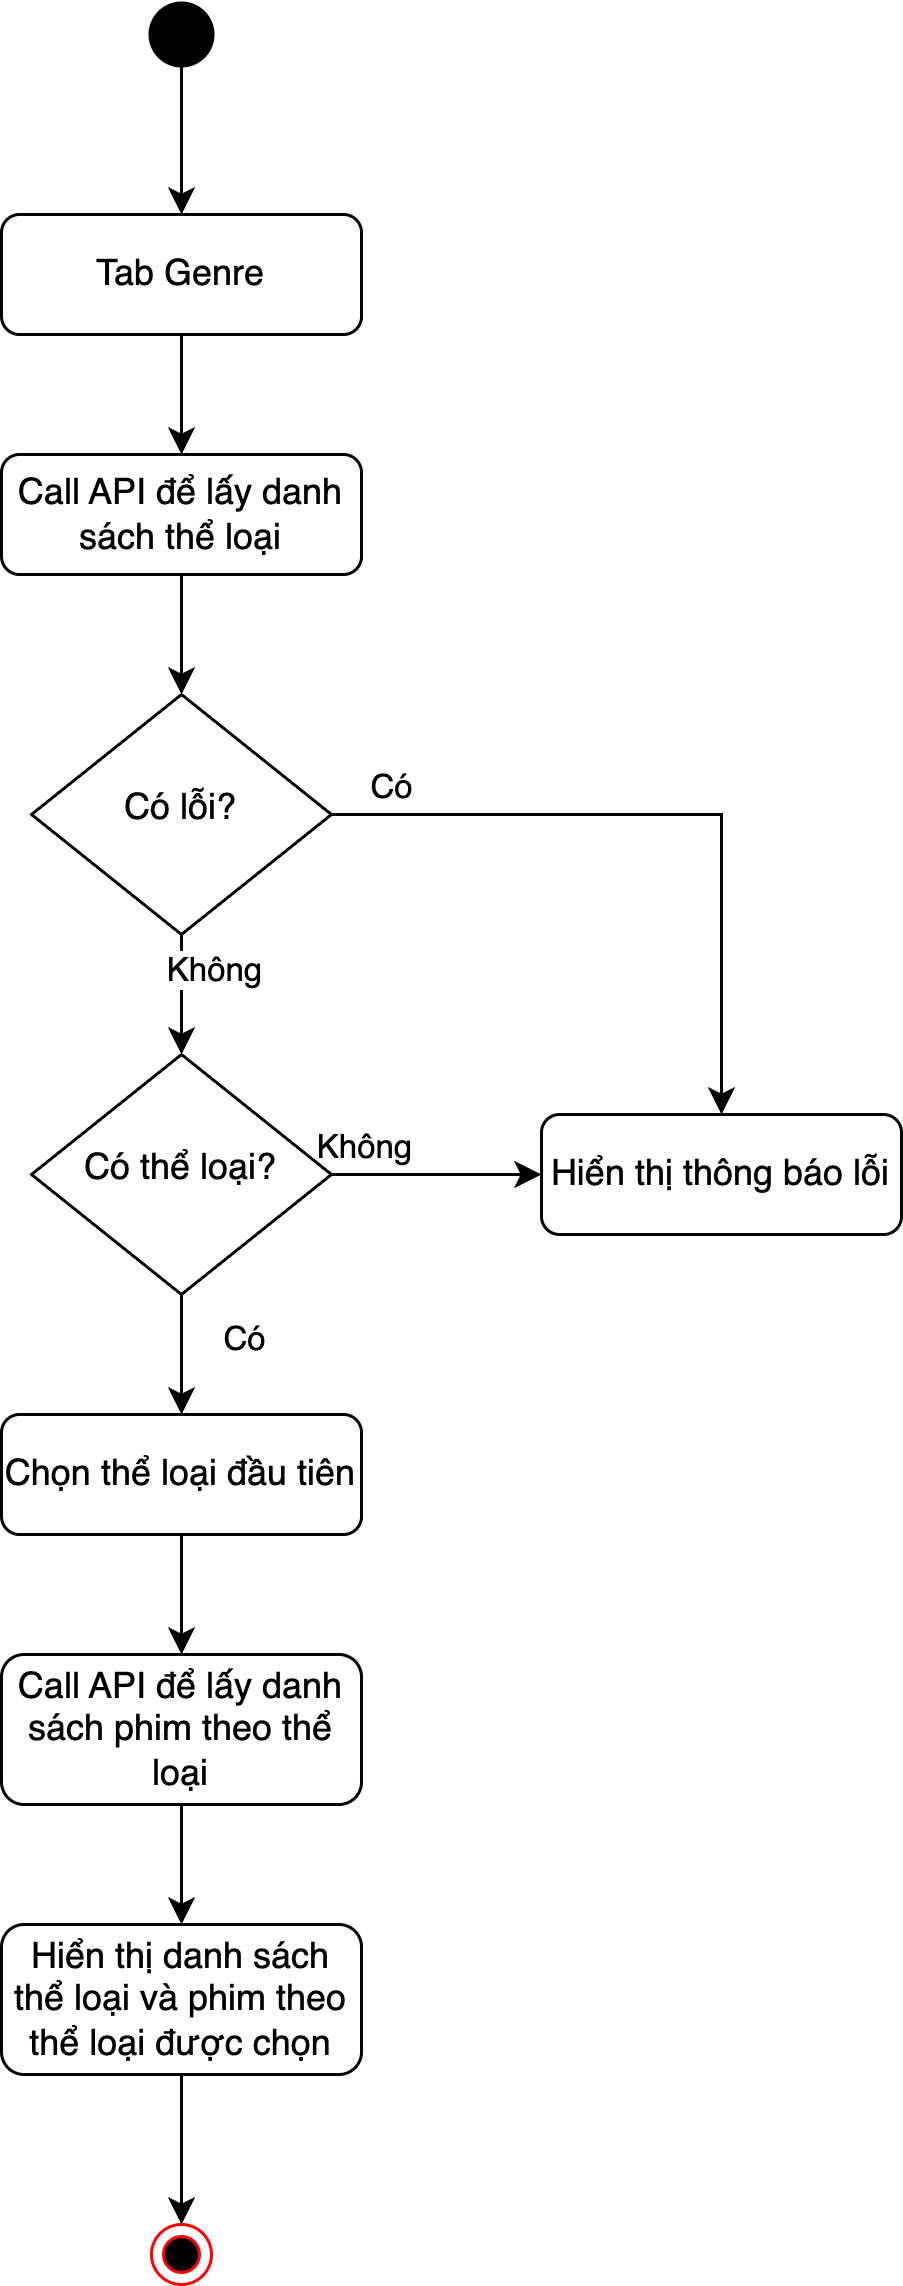

The diagram above was exported from draw.io. Its source (the exported page's mxGraphModel, read from the mxfile embedded in the PNG):
<mxGraphModel dx="1428" dy="773" grid="1" gridSize="10" guides="1" tooltips="1" connect="1" arrows="1" fold="1" page="1" pageScale="1" pageWidth="827" pageHeight="1169" math="0" shadow="0">
  <root>
    <mxCell id="uU0-73wk6lTab2WddauK-0" />
    <mxCell id="uU0-73wk6lTab2WddauK-1" parent="uU0-73wk6lTab2WddauK-0" />
    <mxCell id="uU0-73wk6lTab2WddauK-2" style="edgeStyle=orthogonalEdgeStyle;rounded=0;orthogonalLoop=1;jettySize=auto;html=1;exitX=0.5;exitY=1;exitDx=0;exitDy=0;entryX=0.5;entryY=0;entryDx=0;entryDy=0;" edge="1" parent="uU0-73wk6lTab2WddauK-1" source="uU0-73wk6lTab2WddauK-3" target="uU0-73wk6lTab2WddauK-8">
      <mxGeometry relative="1" as="geometry" />
    </mxCell>
    <mxCell id="uU0-73wk6lTab2WddauK-3" value="Call API để lấy danh sách thể loại" style="rounded=1;whiteSpace=wrap;html=1;fontSize=12;glass=0;strokeWidth=1;shadow=0;" vertex="1" parent="uU0-73wk6lTab2WddauK-1">
      <mxGeometry x="80" y="200" width="120" height="40" as="geometry" />
    </mxCell>
    <mxCell id="uU0-73wk6lTab2WddauK-4" style="edgeStyle=orthogonalEdgeStyle;rounded=0;orthogonalLoop=1;jettySize=auto;html=1;" edge="1" parent="uU0-73wk6lTab2WddauK-1" source="uU0-73wk6lTab2WddauK-8" target="uU0-73wk6lTab2WddauK-14">
      <mxGeometry relative="1" as="geometry" />
    </mxCell>
    <mxCell id="uU0-73wk6lTab2WddauK-5" value="Không" style="edgeLabel;html=1;align=center;verticalAlign=middle;resizable=0;points=[];" vertex="1" connectable="0" parent="uU0-73wk6lTab2WddauK-4">
      <mxGeometry x="-0.45" y="1" relative="1" as="geometry">
        <mxPoint x="9" as="offset" />
      </mxGeometry>
    </mxCell>
    <mxCell id="uU0-73wk6lTab2WddauK-6" style="edgeStyle=orthogonalEdgeStyle;rounded=0;orthogonalLoop=1;jettySize=auto;html=1;exitX=1;exitY=0.5;exitDx=0;exitDy=0;entryX=0.5;entryY=0;entryDx=0;entryDy=0;" edge="1" parent="uU0-73wk6lTab2WddauK-1" source="uU0-73wk6lTab2WddauK-8" target="uU0-73wk6lTab2WddauK-9">
      <mxGeometry relative="1" as="geometry" />
    </mxCell>
    <mxCell id="uU0-73wk6lTab2WddauK-7" value="Có" style="edgeLabel;html=1;align=center;verticalAlign=middle;resizable=0;points=[];" vertex="1" connectable="0" parent="uU0-73wk6lTab2WddauK-6">
      <mxGeometry x="-0.8348" relative="1" as="geometry">
        <mxPoint y="-10" as="offset" />
      </mxGeometry>
    </mxCell>
    <mxCell id="uU0-73wk6lTab2WddauK-8" value="Có lỗi?" style="rhombus;whiteSpace=wrap;html=1;shadow=0;fontFamily=Helvetica;fontSize=12;align=center;strokeWidth=1;spacing=6;spacingTop=-4;" vertex="1" parent="uU0-73wk6lTab2WddauK-1">
      <mxGeometry x="90" y="280" width="100" height="80" as="geometry" />
    </mxCell>
    <mxCell id="uU0-73wk6lTab2WddauK-9" value="Hiển thị thông báo lỗi" style="rounded=1;whiteSpace=wrap;html=1;fontSize=12;glass=0;strokeWidth=1;shadow=0;" vertex="1" parent="uU0-73wk6lTab2WddauK-1">
      <mxGeometry x="260" y="420" width="120" height="40" as="geometry" />
    </mxCell>
    <mxCell id="uU0-73wk6lTab2WddauK-10" style="edgeStyle=orthogonalEdgeStyle;rounded=0;orthogonalLoop=1;jettySize=auto;html=1;entryX=0.5;entryY=0;entryDx=0;entryDy=0;" edge="1" parent="uU0-73wk6lTab2WddauK-1" source="uU0-73wk6lTab2WddauK-14" target="uU0-73wk6lTab2WddauK-16">
      <mxGeometry relative="1" as="geometry" />
    </mxCell>
    <mxCell id="uU0-73wk6lTab2WddauK-11" value="Có" style="edgeLabel;html=1;align=center;verticalAlign=middle;resizable=0;points=[];" vertex="1" connectable="0" parent="uU0-73wk6lTab2WddauK-10">
      <mxGeometry x="-0.3" y="1" relative="1" as="geometry">
        <mxPoint x="19" as="offset" />
      </mxGeometry>
    </mxCell>
    <mxCell id="uU0-73wk6lTab2WddauK-12" style="edgeStyle=orthogonalEdgeStyle;rounded=0;orthogonalLoop=1;jettySize=auto;html=1;exitX=1;exitY=0.5;exitDx=0;exitDy=0;entryX=0;entryY=0.5;entryDx=0;entryDy=0;" edge="1" parent="uU0-73wk6lTab2WddauK-1" source="uU0-73wk6lTab2WddauK-14" target="uU0-73wk6lTab2WddauK-9">
      <mxGeometry relative="1" as="geometry" />
    </mxCell>
    <mxCell id="uU0-73wk6lTab2WddauK-13" value="Không" style="edgeLabel;html=1;align=center;verticalAlign=middle;resizable=0;points=[];" vertex="1" connectable="0" parent="uU0-73wk6lTab2WddauK-12">
      <mxGeometry x="-0.4" relative="1" as="geometry">
        <mxPoint x="-11" y="-10" as="offset" />
      </mxGeometry>
    </mxCell>
    <mxCell id="uU0-73wk6lTab2WddauK-14" value="Có thể loại?" style="rhombus;whiteSpace=wrap;html=1;shadow=0;fontFamily=Helvetica;fontSize=12;align=center;strokeWidth=1;spacing=6;spacingTop=-4;" vertex="1" parent="uU0-73wk6lTab2WddauK-1">
      <mxGeometry x="90" y="400" width="100" height="80" as="geometry" />
    </mxCell>
    <mxCell id="lcmv4Ai8ZOJo4Ba0b2TX-1" style="edgeStyle=orthogonalEdgeStyle;rounded=0;orthogonalLoop=1;jettySize=auto;html=1;entryX=0.5;entryY=0;entryDx=0;entryDy=0;" edge="1" parent="uU0-73wk6lTab2WddauK-1" source="uU0-73wk6lTab2WddauK-16" target="lcmv4Ai8ZOJo4Ba0b2TX-0">
      <mxGeometry relative="1" as="geometry" />
    </mxCell>
    <mxCell id="uU0-73wk6lTab2WddauK-16" value="Chọn thể loại đầu tiên" style="rounded=1;whiteSpace=wrap;html=1;fontSize=12;glass=0;strokeWidth=1;shadow=0;" vertex="1" parent="uU0-73wk6lTab2WddauK-1">
      <mxGeometry x="80" y="520" width="120" height="40" as="geometry" />
    </mxCell>
    <mxCell id="uU0-73wk6lTab2WddauK-17" style="edgeStyle=orthogonalEdgeStyle;rounded=0;orthogonalLoop=1;jettySize=auto;html=1;exitX=0.5;exitY=1;exitDx=0;exitDy=0;exitPerimeter=0;entryX=0.5;entryY=0;entryDx=0;entryDy=0;" edge="1" parent="uU0-73wk6lTab2WddauK-1" source="uU0-73wk6lTab2WddauK-18" target="uU0-73wk6lTab2WddauK-21">
      <mxGeometry relative="1" as="geometry" />
    </mxCell>
    <mxCell id="uU0-73wk6lTab2WddauK-18" value="" style="strokeWidth=2;html=1;shape=mxgraph.flowchart.start_2;whiteSpace=wrap;fillColor=#000000;" vertex="1" parent="uU0-73wk6lTab2WddauK-1">
      <mxGeometry x="130" y="50" width="20" height="20" as="geometry" />
    </mxCell>
    <mxCell id="uU0-73wk6lTab2WddauK-19" value="" style="ellipse;html=1;shape=endState;fillColor=#000000;strokeColor=#ff0000;" vertex="1" parent="uU0-73wk6lTab2WddauK-1">
      <mxGeometry x="130" y="790" width="20" height="20" as="geometry" />
    </mxCell>
    <mxCell id="uU0-73wk6lTab2WddauK-20" style="edgeStyle=orthogonalEdgeStyle;rounded=0;orthogonalLoop=1;jettySize=auto;html=1;exitX=0.5;exitY=1;exitDx=0;exitDy=0;entryX=0.5;entryY=0;entryDx=0;entryDy=0;" edge="1" parent="uU0-73wk6lTab2WddauK-1" source="uU0-73wk6lTab2WddauK-21" target="uU0-73wk6lTab2WddauK-3">
      <mxGeometry relative="1" as="geometry" />
    </mxCell>
    <mxCell id="uU0-73wk6lTab2WddauK-21" value="Tab Genre" style="rounded=1;whiteSpace=wrap;html=1;fontSize=12;glass=0;strokeWidth=1;shadow=0;" vertex="1" parent="uU0-73wk6lTab2WddauK-1">
      <mxGeometry x="80" y="120" width="120" height="40" as="geometry" />
    </mxCell>
    <mxCell id="fnE308C6WIPMG42vngeW-1" style="edgeStyle=orthogonalEdgeStyle;rounded=0;orthogonalLoop=1;jettySize=auto;html=1;entryX=0.5;entryY=0;entryDx=0;entryDy=0;" edge="1" parent="uU0-73wk6lTab2WddauK-1" source="lcmv4Ai8ZOJo4Ba0b2TX-0" target="fnE308C6WIPMG42vngeW-0">
      <mxGeometry relative="1" as="geometry" />
    </mxCell>
    <mxCell id="lcmv4Ai8ZOJo4Ba0b2TX-0" value="Call API để lấy danh sách phim theo thể loại" style="rounded=1;whiteSpace=wrap;html=1;fontSize=12;glass=0;strokeWidth=1;shadow=0;" vertex="1" parent="uU0-73wk6lTab2WddauK-1">
      <mxGeometry x="80" y="600" width="120" height="50" as="geometry" />
    </mxCell>
    <mxCell id="fnE308C6WIPMG42vngeW-2" style="edgeStyle=orthogonalEdgeStyle;rounded=0;orthogonalLoop=1;jettySize=auto;html=1;entryX=0.5;entryY=0;entryDx=0;entryDy=0;" edge="1" parent="uU0-73wk6lTab2WddauK-1" source="fnE308C6WIPMG42vngeW-0" target="uU0-73wk6lTab2WddauK-19">
      <mxGeometry relative="1" as="geometry" />
    </mxCell>
    <mxCell id="fnE308C6WIPMG42vngeW-0" value="Hiển thị danh sách thể loại và phim theo thể loại được chọn" style="rounded=1;whiteSpace=wrap;html=1;fontSize=12;glass=0;strokeWidth=1;shadow=0;" vertex="1" parent="uU0-73wk6lTab2WddauK-1">
      <mxGeometry x="80" y="690" width="120" height="50" as="geometry" />
    </mxCell>
  </root>
</mxGraphModel>